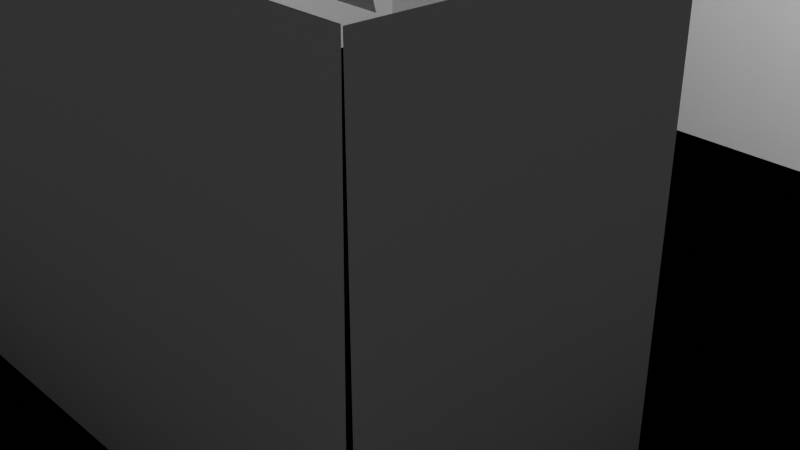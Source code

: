 # Source: PoskoPMR.blend  (saved by Blender 5.1.30; exported with 4.5.12 LTS)
import bpy
from mathutils import Matrix  # noqa: F401  (used for matrix-valued properties, if any)

bpy.ops.wm.read_factory_settings(use_empty=True)
scene = bpy.context.scene
scene.name = 'Scene'

# ---- collections
col_collection = bpy.data.collections.new('Collection'); scene.collection.children.link(col_collection)

# ---- world
world_world = bpy.data.worlds.new('World'); scene.world = world_world
world_world.use_nodes = True; world_world.node_tree.nodes.clear()
_N = world_world.node_tree.nodes; _L = world_world.node_tree.links
n0 = _N.new('ShaderNodeOutputWorld'); n0.name = 'World Output'; n0.location = (200, 100)
n1 = _N.new('ShaderNodeBackground'); n1.name = 'Background'; n1.location = (-200, 100)
n1.inputs[0].default_value = (0.05088, 0.05088, 0.05088, 1.0)
_L.new(n1.outputs[0], n0.inputs[0])
n0.is_active_output = True
world_world.color = (0.05088, 0.05088, 0.05088)
world_world.sun_shadow_jitter_overblur = 0.0

# ---- cameras
cam_camera = bpy.data.cameras.new('Camera')
cam_camera.clip_end = 100.0
cam_camera.ortho_scale = 7.314

# ---- lights
light_light = bpy.data.lights.new('Light', 'POINT')
light_light.energy = 1000.0
light_light.shadow_soft_size = 0.1

# ---- meshes
me_plane = bpy.data.meshes.new('Plane')
me_plane.from_pydata([(-1.0, -1.0, 0.0), (1.0, -1.0, 0.0), (-1.0, 1.0, 0.0), (1.0, 1.0, 0.0)], [], [(0, 1, 3, 2)])
_uv = me_plane.uv_layers.new(name='UVMap')
_uv.uv.foreach_set('vector', [0.0, 0.0, 1.0, 0.0, 1.0, 1.0, 0.0, 1.0])
me_plane.update()
me_plane_001 = bpy.data.meshes.new('Plane.001')
me_plane_001.from_pydata([(-1.0, -1.0, 0.0), (1.0, -1.0, 0.0), (-1.0, 1.0, 0.0), (1.0, 1.0, 0.0)], [], [(0, 1, 3, 2)])
_uv = me_plane_001.uv_layers.new(name='UVMap')
_uv.uv.foreach_set('vector', [0.0, 0.0, 1.0, 0.0, 1.0, 1.0, 0.0, 1.0])
me_plane_001.update()
me_plane_002 = bpy.data.meshes.new('Plane.002')
me_plane_002.from_pydata([(-1.0, -1.0, 0.0), (1.0, -1.0, 0.0), (-1.0, 1.0, 0.0), (1.0, 1.0, 0.0)], [], [(0, 1, 3, 2)])
_uv = me_plane_002.uv_layers.new(name='UVMap')
_uv.uv.foreach_set('vector', [0.0, 0.0, 1.0, 0.0, 1.0, 1.0, 0.0, 1.0])
me_plane_002.update()
me_plane_003 = bpy.data.meshes.new('Plane.003')
me_plane_003.from_pydata([(-1.0, -1.0, 0.0), (1.0, -1.0, 0.0), (-1.0, 1.0, 0.0), (1.0, 1.0, 0.0)], [], [(0, 1, 3, 2)])
_uv = me_plane_003.uv_layers.new(name='UVMap')
_uv.uv.foreach_set('vector', [0.0, 0.0, 1.0, 0.0, 1.0, 1.0, 0.0, 1.0])
me_plane_003.update()
me_plane_004 = bpy.data.meshes.new('Plane.004')
me_plane_004.from_pydata([(-1.0, -1.0, 0.0), (1.0, -1.0, 0.0), (-1.0, 1.0, 0.0), (1.0, 1.0, 0.0)], [], [(0, 1, 3, 2)])
_uv = me_plane_004.uv_layers.new(name='UVMap')
_uv.uv.foreach_set('vector', [0.0, 0.0, 1.0, 0.0, 1.0, 1.0, 0.0, 1.0])
me_plane_004.update()
me_plane_005 = bpy.data.meshes.new('Plane.005')
me_plane_005.from_pydata([(-1.0, -1.0, 0.0), (1.0, -1.0, 0.0), (-1.0, 1.0, 0.0), (1.0, 1.0, 0.0)], [], [(0, 1, 3, 2)])
_uv = me_plane_005.uv_layers.new(name='UVMap')
_uv.uv.foreach_set('vector', [0.0, 0.0, 1.0, 0.0, 1.0, 1.0, 0.0, 1.0])
me_plane_005.update()
me_plane_006 = bpy.data.meshes.new('Plane.006')
me_plane_006.from_pydata([(-1.0, -1.0, 0.0), (1.0, -1.0, 0.0), (-1.0, 1.0, 0.0), (1.0, 1.0, 0.0)], [], [(0, 1, 3, 2)])
_uv = me_plane_006.uv_layers.new(name='UVMap')
_uv.uv.foreach_set('vector', [0.0, 0.0, 1.0, 0.0, 1.0, 1.0, 0.0, 1.0])
me_plane_006.update()
me_plane_007 = bpy.data.meshes.new('Plane.007')
me_plane_007.from_pydata([(-0.04851, -1.001, 7.68e-06), (0.04851, -0.9986, -6.17e-06), (-1.0, 1.0, 0.0), (1.0, 1.0, 0.0)], [], [(0, 1, 3, 2)])
_uv = me_plane_007.uv_layers.new(name='UVMap')
_uv.uv.foreach_set('vector', [0.0, 0.0, 1.0, 0.0, 1.0, 1.0, 0.0, 1.0])
me_plane_007.update()
me_plane_008 = bpy.data.meshes.new('Plane.008')
me_plane_008.from_pydata([(-0.04851, -1.001, 7.68e-06), (0.04851, -0.9986, -6.17e-06), (-1.0, 1.0, 0.0), (1.0, 1.0, 0.0)], [], [(0, 1, 3, 2)])
_uv = me_plane_008.uv_layers.new(name='UVMap')
_uv.uv.foreach_set('vector', [0.0, 0.0, 1.0, 0.0, 1.0, 1.0, 0.0, 1.0])
me_plane_008.update()

# ---- objects
ob_light = bpy.data.objects.new('Light', light_light)
ob_camera = bpy.data.objects.new('Camera', cam_camera)
ob_plane = bpy.data.objects.new('Plane', me_plane)
ob_plane_001 = bpy.data.objects.new('Plane.001', me_plane_001)
ob_plane_002 = bpy.data.objects.new('Plane.002', me_plane_002)
ob_plane_003 = bpy.data.objects.new('Plane.003', me_plane_003)
ob_plane_004 = bpy.data.objects.new('Plane.004', me_plane_004)
ob_plane_005 = bpy.data.objects.new('Plane.005', me_plane_005)
ob_plane_006 = bpy.data.objects.new('Plane.006', me_plane_006)
ob_plane_007 = bpy.data.objects.new('Plane.007', me_plane_007)
ob_plane_008 = bpy.data.objects.new('Plane.008', me_plane_008)

# ---- transforms, parenting, visibility, modifiers, constraints
ob_light.location = (4.076, 1.005, 5.904)
ob_light.rotation_euler = (0.6503, 0.05522, 1.866)
ob_light.lock_rotations_4d = False
ob_light.empty_display_type = 'ARROWS'
ob_light.color = (0.0, 0.0, 0.0, 0.0)
ob_light.lineart.crease_threshold = 0.0
ob_camera.location = (7.359, -6.926, 4.958)
ob_camera.rotation_euler = (1.109, 0.0, 0.8149)
ob_camera.lock_rotations_4d = False
ob_camera.empty_display_type = 'ARROWS'
ob_camera.color = (0.0, 0.0, 0.0, 0.0)
ob_camera.display_type = 'WIRE'
ob_camera.lineart.crease_threshold = 0.0
ob_plane.location = (0.0, 0.0, 0.0)
ob_plane.scale = (5.748, 5.748, 5.748)
ob_plane_001.location = (0.0, 0.0, 0.0)
ob_plane_001.scale = (5.748, 5.748, 5.748)
ob_plane_002.location = (-0.1541, 3.775, 1.993)
ob_plane_002.rotation_euler = (-1.572, 0.0159, -0.005768)
ob_plane_002.scale = (4.017, 1.824, 1.016)
ob_plane_003.location = (-0.07573, -4.12, 1.911)
ob_plane_003.rotation_euler = (-1.572, 0.0159, 0.01352)
ob_plane_003.scale = (4.017, 1.824, 1.016)
ob_plane_004.location = (-4.124, -0.1325, 2.014)
ob_plane_004.rotation_euler = (-1.572, 0.0159, -1.557)
ob_plane_004.scale = (4.017, 1.824, 1.016)
ob_plane_005.location = (4.016, -2.825, 1.848)
ob_plane_005.rotation_euler = (-1.565, -0.005834, 1.533)
ob_plane_005.scale = (1.227, 1.824, 1.014)
ob_plane_006.location = (3.897, 2.516, 1.923)
ob_plane_006.rotation_euler = (-1.565, -0.005834, 1.595)
ob_plane_006.scale = (1.227, 1.824, 1.014)
ob_plane_007.location = (-0.1253, 2.255, 5.011)
ob_plane_007.rotation_euler = (-0.7182, 0.0148, -0.01239)
ob_plane_007.scale = (4.017, 1.751, 0.9807)
ob_plane_008.location = (-0.02046, -2.763, 5.094)
ob_plane_008.rotation_euler = (-2.28, 0.0176, 0.006553)
ob_plane_008.scale = (4.025, 1.762, 0.9744)

# ---- collection membership
col_collection.objects.link(ob_light)
col_collection.objects.link(ob_camera)
col_collection.objects.link(ob_plane)
col_collection.objects.link(ob_plane_001)
col_collection.objects.link(ob_plane_002)
col_collection.objects.link(ob_plane_003)
col_collection.objects.link(ob_plane_004)
col_collection.objects.link(ob_plane_005)
col_collection.objects.link(ob_plane_006)
col_collection.objects.link(ob_plane_007)
col_collection.objects.link(ob_plane_008)

# ---- scene / render settings (as saved in the file)
scene.camera = ob_camera
scene.frame_start = 1; scene.frame_end = 250; scene.frame_set(1)
scene.render.engine = 'BLENDER_EEVEE_NEXT'
scene.render.bake_bias = 0.0
scene.render.bake_samples = 0
scene.cycles.sampling_pattern = 'TABULATED_SOBOL'
scene.eevee.use_volume_custom_range = False
bpy.context.view_layer.update()
